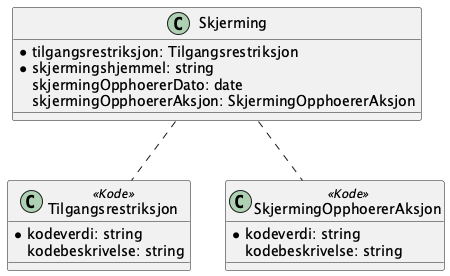

The diagram above was rendered by PlantUML. Its source (embedded in the PNG):
@startuml

class Skjerming {
    *tilgangsrestriksjon: Tilgangsrestriksjon
    *skjermingshjemmel: string
    skjermingOpphoererDato: date
    skjermingOpphoererAksjon: SkjermingOpphoererAksjon
}

Skjerming .. Tilgangsrestriksjon
Skjerming .. SkjermingOpphoererAksjon

class Tilgangsrestriksjon <<Kode>> {
    *kodeverdi: string
    kodebeskrivelse: string
}

class SkjermingOpphoererAksjon <<Kode>> {
    *kodeverdi: string
    kodebeskrivelse: string
}

@enduml